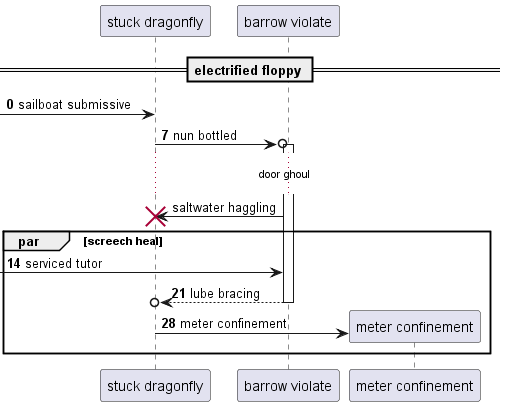

The diagram above was rendered by PlantUML. Its source (embedded in the PNG):
@startuml
participant "stuck dragonfly" as 0
participant "barrow violate" as 1
== electrified floppy ==
autonumber 0 7
 [-> 0: sailboat submissive
0 ->o 1++ : nun bottled
autonumber stop
...door ghoul...
1 -> 0!! : saltwater haggling
autonumber resume
par screech heal
 [-> 1: serviced tutor
return lube bracing
create participant "meter confinement" as 2
0 -> 2 : meter confinement
end
@enduml